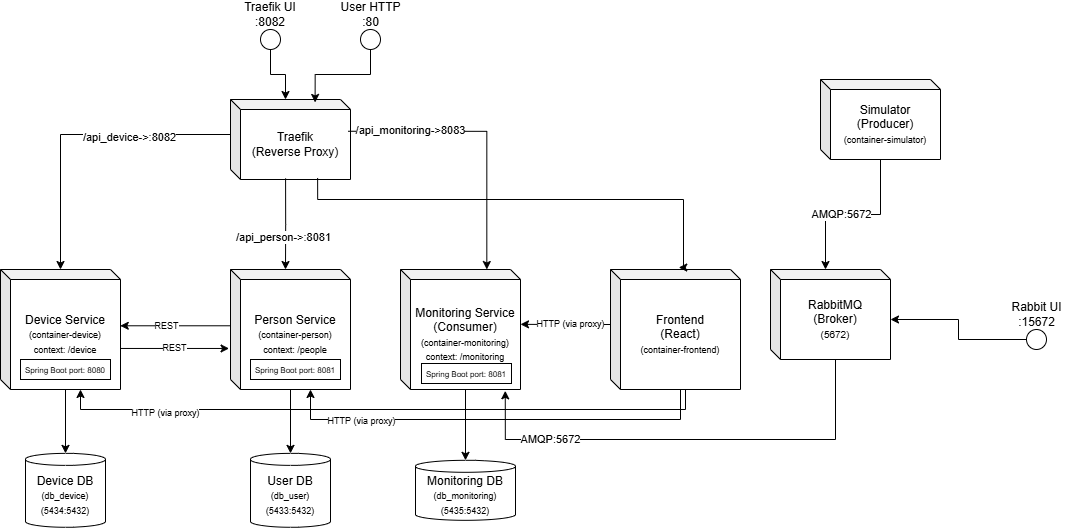

The diagram above was exported from draw.io. Its source (the exported page's mxGraphModel, read from the mxfile embedded in the PNG):
<mxGraphModel dx="1623" dy="1872" grid="1" gridSize="10" guides="1" tooltips="1" connect="1" arrows="1" fold="1" page="1" pageScale="1" pageWidth="827" pageHeight="1169" math="0" shadow="0">
  <root>
    <mxCell id="0" />
    <mxCell id="1" parent="0" />
    <mxCell id="BMbSpANbYlq3r8RxZEr_-19" edge="1" parent="1" source="BMbSpANbYlq3r8RxZEr_-3" style="edgeStyle=orthogonalEdgeStyle;rounded=0;orthogonalLoop=1;jettySize=auto;html=1;exitX=0;exitY=0;exitDx=0;exitDy=35;exitPerimeter=0;" target="BMbSpANbYlq3r8RxZEr_-4">
      <mxGeometry relative="1" as="geometry" />
    </mxCell>
    <mxCell id="2shmrN51fgTNQksP4L_M-7" connectable="0" parent="BMbSpANbYlq3r8RxZEr_-19" style="edgeLabel;html=1;align=center;verticalAlign=middle;resizable=0;points=[];" value="/api_device-&amp;gt;:8082" vertex="1">
      <mxGeometry relative="1" x="-0.3338" y="2" as="geometry">
        <mxPoint as="offset" />
      </mxGeometry>
    </mxCell>
    <mxCell id="BMbSpANbYlq3r8RxZEr_-3" parent="1" style="shape=cube;whiteSpace=wrap;html=1;boundedLbl=1;backgroundOutline=1;darkOpacity=0.05;darkOpacity2=0.1;size=10;" value="Traefik&lt;div&gt;(Reverse Proxy)&lt;/div&gt;" vertex="1">
      <mxGeometry height="80" width="120" x="650" y="-60" as="geometry" />
    </mxCell>
    <mxCell id="BMbSpANbYlq3r8RxZEr_-4" parent="1" style="shape=cube;whiteSpace=wrap;html=1;boundedLbl=1;backgroundOutline=1;darkOpacity=0.05;darkOpacity2=0.1;size=10;" value="Device Service&lt;div&gt;&lt;font style=&quot;font-size: 9px;&quot;&gt;(container-device)&lt;/font&gt;&lt;/div&gt;&lt;div&gt;&lt;font style=&quot;font-size: 9px;&quot;&gt;context: /device&lt;/font&gt;&lt;/div&gt;" vertex="1">
      <mxGeometry height="120" width="120" x="420" y="110" as="geometry" />
    </mxCell>
    <mxCell id="BMbSpANbYlq3r8RxZEr_-29" edge="1" parent="1" source="BMbSpANbYlq3r8RxZEr_-5" style="edgeStyle=orthogonalEdgeStyle;rounded=0;orthogonalLoop=1;jettySize=auto;html=1;exitX=0.002;exitY=0.469;exitDx=0;exitDy=0;exitPerimeter=0;entryX=0.998;entryY=0.469;entryDx=0;entryDy=0;entryPerimeter=0;" target="BMbSpANbYlq3r8RxZEr_-4" value="">
      <mxGeometry relative="1" as="geometry" />
    </mxCell>
    <mxCell id="2shmrN51fgTNQksP4L_M-17" connectable="0" parent="BMbSpANbYlq3r8RxZEr_-29" style="edgeLabel;html=1;align=center;verticalAlign=middle;resizable=0;points=[];" value="&lt;font style=&quot;font-size: 9px;&quot;&gt;REST&lt;/font&gt;" vertex="1">
      <mxGeometry relative="1" x="0.1723" y="-1" as="geometry">
        <mxPoint as="offset" />
      </mxGeometry>
    </mxCell>
    <mxCell id="BMbSpANbYlq3r8RxZEr_-5" parent="1" style="shape=cube;whiteSpace=wrap;html=1;boundedLbl=1;backgroundOutline=1;darkOpacity=0.05;darkOpacity2=0.1;size=10;" value="Person Service&lt;div&gt;&lt;span style=&quot;font-size: 9px;&quot;&gt;(container-person)&lt;/span&gt;&lt;/div&gt;&lt;div&gt;&lt;span style=&quot;font-size: 9px;&quot;&gt;context: /people&lt;/span&gt;&lt;/div&gt;" vertex="1">
      <mxGeometry height="120" width="120" x="650" y="110" as="geometry" />
    </mxCell>
    <mxCell id="2shmrN51fgTNQksP4L_M-1" edge="1" parent="1" source="BMbSpANbYlq3r8RxZEr_-6" style="edgeStyle=orthogonalEdgeStyle;rounded=0;orthogonalLoop=1;jettySize=auto;html=1;" target="BMbSpANbYlq3r8RxZEr_-5" value="">
      <mxGeometry relative="1" as="geometry">
        <Array as="points">
          <mxPoint x="1100" y="260" />
          <mxPoint x="730" y="260" />
        </Array>
      </mxGeometry>
    </mxCell>
    <mxCell id="2shmrN51fgTNQksP4L_M-26" connectable="0" parent="2shmrN51fgTNQksP4L_M-1" style="edgeLabel;html=1;align=center;verticalAlign=middle;resizable=0;points=[];" value="&lt;span style=&quot;font-size: 9px;&quot;&gt;HTTP (via proxy)&lt;/span&gt;" vertex="1">
      <mxGeometry relative="1" x="-0.2229" as="geometry">
        <mxPoint x="-183" as="offset" />
      </mxGeometry>
    </mxCell>
    <mxCell id="2shmrN51fgTNQksP4L_M-38" edge="1" parent="1" source="BMbSpANbYlq3r8RxZEr_-6" style="edgeStyle=orthogonalEdgeStyle;rounded=0;orthogonalLoop=1;jettySize=auto;html=1;exitX=0;exitY=0;exitDx=0;exitDy=55;exitPerimeter=0;">
      <mxGeometry relative="1" as="geometry">
        <mxPoint x="940.0000000000002" y="164.83333333333348" as="targetPoint" />
      </mxGeometry>
    </mxCell>
    <mxCell id="2shmrN51fgTNQksP4L_M-39" connectable="0" parent="2shmrN51fgTNQksP4L_M-38" style="edgeLabel;html=1;align=center;verticalAlign=middle;resizable=0;points=[];" value="&lt;span style=&quot;font-size: 9px;&quot;&gt;HTTP (via proxy)&lt;/span&gt;" vertex="1">
      <mxGeometry relative="1" x="0.024" y="-2" as="geometry">
        <mxPoint x="6" as="offset" />
      </mxGeometry>
    </mxCell>
    <mxCell id="BMbSpANbYlq3r8RxZEr_-6" parent="1" style="shape=cube;whiteSpace=wrap;html=1;boundedLbl=1;backgroundOutline=1;darkOpacity=0.05;darkOpacity2=0.1;size=10;" value="Frontend&lt;div&gt;(React)&lt;/div&gt;&lt;div&gt;&lt;span style=&quot;font-size: 9px;&quot;&gt;(container-frontend)&lt;/span&gt;&lt;/div&gt;" vertex="1">
      <mxGeometry height="120" width="130" x="1030" y="110" as="geometry" />
    </mxCell>
    <mxCell id="BMbSpANbYlq3r8RxZEr_-7" parent="1" style="shape=cube;whiteSpace=wrap;html=1;boundedLbl=1;backgroundOutline=1;darkOpacity=0.05;darkOpacity2=0.1;size=10;" value="Monitoring Service&lt;div&gt;(Consumer)&lt;/div&gt;&lt;div&gt;&lt;span style=&quot;font-size: 9px;&quot;&gt;(container-monitoring)&lt;/span&gt;&lt;/div&gt;&lt;div&gt;&lt;span style=&quot;font-size: 9px;&quot;&gt;context: /monitoring&lt;/span&gt;&lt;/div&gt;" vertex="1">
      <mxGeometry height="120" width="120" x="820" y="110" as="geometry" />
    </mxCell>
    <mxCell id="BMbSpANbYlq3r8RxZEr_-8" parent="1" style="shape=cube;whiteSpace=wrap;html=1;boundedLbl=1;backgroundOutline=1;darkOpacity=0.05;darkOpacity2=0.1;size=10;" value="Simulator&lt;div&gt;(Producer)&lt;/div&gt;&lt;div&gt;&lt;font style=&quot;font-size: 9px;&quot;&gt;(container-simulator)&lt;/font&gt;&lt;/div&gt;" vertex="1">
      <mxGeometry height="80" width="120" x="1240" y="-80" as="geometry" />
    </mxCell>
    <mxCell id="BMbSpANbYlq3r8RxZEr_-9" parent="1" style="shape=cube;whiteSpace=wrap;html=1;boundedLbl=1;backgroundOutline=1;darkOpacity=0.05;darkOpacity2=0.1;size=10;" value="RabbitMQ&lt;div&gt;(Broker)&lt;/div&gt;&lt;div&gt;&lt;font size=&quot;1&quot;&gt;(5672)&lt;/font&gt;&lt;/div&gt;" vertex="1">
      <mxGeometry height="90" width="120" x="1190" y="110" as="geometry" />
    </mxCell>
    <mxCell id="BMbSpANbYlq3r8RxZEr_-10" parent="1" style="shape=cylinder3;whiteSpace=wrap;html=1;boundedLbl=1;backgroundOutline=1;size=5.991114501953234;" value="Device DB&lt;div&gt;&lt;font style=&quot;font-size: 9px;&quot;&gt;(db_device)&lt;br&gt;&lt;/font&gt;&lt;div&gt;&lt;font style=&quot;font-size: 9px;&quot;&gt;(5434:5432)&lt;/font&gt;&lt;/div&gt;&lt;/div&gt;" vertex="1">
      <mxGeometry height="73.88" width="80" x="445" y="293.88" as="geometry" />
    </mxCell>
    <mxCell id="BMbSpANbYlq3r8RxZEr_-11" parent="1" style="shape=cylinder3;whiteSpace=wrap;html=1;boundedLbl=1;backgroundOutline=1;size=5.991114501953234;" value="User DB&lt;div&gt;&lt;font style=&quot;font-size: 9px;&quot;&gt;(db_user)&lt;br&gt;&lt;/font&gt;&lt;div&gt;&lt;span style=&quot;font-size: 9px;&quot;&gt;(5433:5432)&lt;/span&gt;&lt;/div&gt;&lt;/div&gt;" vertex="1">
      <mxGeometry height="73.88" width="80" x="670" y="293.88" as="geometry" />
    </mxCell>
    <mxCell id="BMbSpANbYlq3r8RxZEr_-12" parent="1" style="shape=cylinder3;whiteSpace=wrap;html=1;boundedLbl=1;backgroundOutline=1;size=5.991114501953234;" value="Monitoring DB&lt;div&gt;&lt;font style=&quot;font-size: 9px;&quot;&gt;(db_monitoring)&lt;br&gt;&lt;/font&gt;&lt;div&gt;&lt;span style=&quot;font-size: 9px;&quot;&gt;(5435:5432)&lt;/span&gt;&lt;/div&gt;&lt;/div&gt;" vertex="1">
      <mxGeometry height="60" width="100" x="835" y="300.82" as="geometry" />
    </mxCell>
    <mxCell id="BMbSpANbYlq3r8RxZEr_-14" parent="1" style="ellipse;whiteSpace=wrap;html=1;aspect=fixed;" value="" vertex="1">
      <mxGeometry height="20" width="20" x="680" y="-130" as="geometry" />
    </mxCell>
    <mxCell id="2shmrN51fgTNQksP4L_M-4" edge="1" parent="1" source="BMbSpANbYlq3r8RxZEr_-15" style="edgeStyle=orthogonalEdgeStyle;rounded=0;orthogonalLoop=1;jettySize=auto;html=1;exitX=0.5;exitY=1;exitDx=0;exitDy=0;entryX=0.705;entryY=0.037;entryDx=0;entryDy=0;entryPerimeter=0;" target="BMbSpANbYlq3r8RxZEr_-3">
      <mxGeometry relative="1" as="geometry">
        <mxPoint x="760" y="-50" as="targetPoint" />
      </mxGeometry>
    </mxCell>
    <mxCell id="BMbSpANbYlq3r8RxZEr_-15" parent="1" style="ellipse;whiteSpace=wrap;html=1;aspect=fixed;" value="" vertex="1">
      <mxGeometry height="20" width="20" x="780" y="-130" as="geometry" />
    </mxCell>
    <mxCell id="BMbSpANbYlq3r8RxZEr_-17" parent="1" style="text;html=1;align=center;verticalAlign=middle;whiteSpace=wrap;rounded=0;" value="Traefik UI&lt;div&gt;:&lt;span style=&quot;background-color: transparent; color: light-dark(rgb(0, 0, 0), rgb(255, 255, 255));&quot;&gt;8082&lt;/span&gt;&lt;/div&gt;" vertex="1">
      <mxGeometry height="30" width="60" x="660" y="-160" as="geometry" />
    </mxCell>
    <mxCell id="BMbSpANbYlq3r8RxZEr_-18" parent="1" style="text;html=1;align=center;verticalAlign=middle;whiteSpace=wrap;rounded=0;" value="User HTTP&lt;div&gt;:&lt;span style=&quot;background-color: transparent; color: light-dark(rgb(0, 0, 0), rgb(255, 255, 255));&quot;&gt;80&lt;/span&gt;&lt;/div&gt;" vertex="1">
      <mxGeometry height="30" width="73" x="754" y="-160" as="geometry" />
    </mxCell>
    <mxCell id="BMbSpANbYlq3r8RxZEr_-20" edge="1" parent="1" source="BMbSpANbYlq3r8RxZEr_-3" style="edgeStyle=orthogonalEdgeStyle;rounded=0;orthogonalLoop=1;jettySize=auto;html=1;entryX=0;entryY=0;entryDx=55;entryDy=0;entryPerimeter=0;exitX=0.459;exitY=0.986;exitDx=0;exitDy=0;exitPerimeter=0;" target="BMbSpANbYlq3r8RxZEr_-5">
      <mxGeometry relative="1" as="geometry">
        <Array as="points" />
        <mxPoint x="705" y="20" as="sourcePoint" />
        <mxPoint x="710" y="50" as="targetPoint" />
      </mxGeometry>
    </mxCell>
    <mxCell id="2shmrN51fgTNQksP4L_M-8" connectable="0" parent="BMbSpANbYlq3r8RxZEr_-20" style="edgeLabel;html=1;align=center;verticalAlign=middle;resizable=0;points=[];" value="/api_person-&amp;gt;:8081" vertex="1">
      <mxGeometry relative="1" x="0.2716" y="-3" as="geometry">
        <mxPoint as="offset" />
      </mxGeometry>
    </mxCell>
    <mxCell id="BMbSpANbYlq3r8RxZEr_-21" edge="1" parent="1" source="BMbSpANbYlq3r8RxZEr_-3" style="edgeStyle=orthogonalEdgeStyle;rounded=0;orthogonalLoop=1;jettySize=auto;html=1;entryX=0.525;entryY=-0.017;entryDx=0;entryDy=0;entryPerimeter=0;exitX=0.726;exitY=0.981;exitDx=0;exitDy=0;exitPerimeter=0;" target="BMbSpANbYlq3r8RxZEr_-6">
      <mxGeometry relative="1" as="geometry">
        <Array as="points">
          <mxPoint x="737" y="40" />
          <mxPoint x="1103" y="40" />
        </Array>
        <mxPoint x="785" y="30" as="sourcePoint" />
        <mxPoint x="860" y="80" as="targetPoint" />
      </mxGeometry>
    </mxCell>
    <mxCell id="BMbSpANbYlq3r8RxZEr_-22" edge="1" parent="1" source="BMbSpANbYlq3r8RxZEr_-3" style="edgeStyle=orthogonalEdgeStyle;rounded=0;orthogonalLoop=1;jettySize=auto;html=1;exitX=0.981;exitY=0.397;exitDx=0;exitDy=0;exitPerimeter=0;entryX=0;entryY=0;entryDx=55;entryDy=0;entryPerimeter=0;">
      <mxGeometry relative="1" as="geometry">
        <mxPoint x="800.0000000000003" y="-28.23999999999978" as="sourcePoint" />
        <mxPoint x="906.32" y="110.00000000000023" as="targetPoint" />
      </mxGeometry>
    </mxCell>
    <mxCell id="2shmrN51fgTNQksP4L_M-9" connectable="0" parent="BMbSpANbYlq3r8RxZEr_-22" style="edgeLabel;html=1;align=center;verticalAlign=middle;resizable=0;points=[];" value="/api_monitoring-&amp;gt;8083" vertex="1">
      <mxGeometry relative="1" x="-0.5522" y="2" as="geometry">
        <mxPoint as="offset" />
      </mxGeometry>
    </mxCell>
    <mxCell id="BMbSpANbYlq3r8RxZEr_-23" edge="1" parent="1" style="edgeStyle=orthogonalEdgeStyle;rounded=0;orthogonalLoop=1;jettySize=auto;html=1;entryX=0.5;entryY=0;entryDx=0;entryDy=0;entryPerimeter=0;" target="BMbSpANbYlq3r8RxZEr_-10">
      <mxGeometry relative="1" as="geometry">
        <Array as="points">
          <mxPoint x="485" y="290" />
        </Array>
        <mxPoint x="485" y="230" as="sourcePoint" />
      </mxGeometry>
    </mxCell>
    <mxCell id="BMbSpANbYlq3r8RxZEr_-24" edge="1" parent="1" source="BMbSpANbYlq3r8RxZEr_-5" style="edgeStyle=orthogonalEdgeStyle;rounded=0;orthogonalLoop=1;jettySize=auto;html=1;exitX=0.5;exitY=1;exitDx=0;exitDy=0;exitPerimeter=0;entryX=0.5;entryY=0;entryDx=0;entryDy=0;entryPerimeter=0;" target="BMbSpANbYlq3r8RxZEr_-11">
      <mxGeometry relative="1" as="geometry" />
    </mxCell>
    <mxCell id="BMbSpANbYlq3r8RxZEr_-25" edge="1" parent="1" style="edgeStyle=orthogonalEdgeStyle;rounded=0;orthogonalLoop=1;jettySize=auto;html=1;entryX=0.5;entryY=0;entryDx=0;entryDy=0;entryPerimeter=0;" target="BMbSpANbYlq3r8RxZEr_-12">
      <mxGeometry relative="1" as="geometry">
        <mxPoint x="885" y="230" as="sourcePoint" />
      </mxGeometry>
    </mxCell>
    <mxCell id="BMbSpANbYlq3r8RxZEr_-26" edge="1" parent="1" source="BMbSpANbYlq3r8RxZEr_-8" style="edgeStyle=orthogonalEdgeStyle;rounded=0;orthogonalLoop=1;jettySize=auto;html=1;entryX=0;entryY=0;entryDx=55;entryDy=0;entryPerimeter=0;" target="BMbSpANbYlq3r8RxZEr_-9">
      <mxGeometry relative="1" as="geometry" />
    </mxCell>
    <mxCell id="2shmrN51fgTNQksP4L_M-27" connectable="0" parent="BMbSpANbYlq3r8RxZEr_-26" style="edgeLabel;html=1;align=center;verticalAlign=middle;resizable=0;points=[];" value="AMQP:5672" vertex="1">
      <mxGeometry relative="1" x="0.1453" y="-1" as="geometry">
        <mxPoint as="offset" />
      </mxGeometry>
    </mxCell>
    <mxCell id="BMbSpANbYlq3r8RxZEr_-27" edge="1" parent="1" source="BMbSpANbYlq3r8RxZEr_-9" style="edgeStyle=orthogonalEdgeStyle;rounded=0;orthogonalLoop=1;jettySize=auto;html=1;entryX=0.873;entryY=1.011;entryDx=0;entryDy=0;entryPerimeter=0;exitX=0;exitY=0;exitDx=65;exitDy=90;exitPerimeter=0;" target="BMbSpANbYlq3r8RxZEr_-7">
      <mxGeometry relative="1" as="geometry">
        <Array as="points">
          <mxPoint x="1255" y="280" />
          <mxPoint x="925" y="280" />
        </Array>
        <mxPoint x="1245" y="170" as="sourcePoint" />
        <mxPoint x="935" y="170" as="targetPoint" />
      </mxGeometry>
    </mxCell>
    <mxCell id="2shmrN51fgTNQksP4L_M-30" connectable="0" parent="BMbSpANbYlq3r8RxZEr_-27" style="edgeLabel;html=1;align=center;verticalAlign=middle;resizable=0;points=[];" value="AMQP:5672" vertex="1">
      <mxGeometry relative="1" x="-0.2752" y="-1" as="geometry">
        <mxPoint x="-199" as="offset" />
      </mxGeometry>
    </mxCell>
    <mxCell id="BMbSpANbYlq3r8RxZEr_-28" edge="1" parent="1" source="BMbSpANbYlq3r8RxZEr_-4" style="edgeStyle=orthogonalEdgeStyle;rounded=0;orthogonalLoop=1;jettySize=auto;html=1;entryX=-0.012;entryY=0.658;entryDx=0;entryDy=0;entryPerimeter=0;exitX=0.999;exitY=0.658;exitDx=0;exitDy=0;exitPerimeter=0;" target="BMbSpANbYlq3r8RxZEr_-5">
      <mxGeometry relative="1" as="geometry">
        <Array as="points" />
        <mxPoint x="540" y="169" as="sourcePoint" />
        <mxPoint x="650" y="169" as="targetPoint" />
      </mxGeometry>
    </mxCell>
    <mxCell id="2shmrN51fgTNQksP4L_M-18" connectable="0" parent="BMbSpANbYlq3r8RxZEr_-28" style="edgeLabel;html=1;align=center;verticalAlign=middle;resizable=0;points=[];" value="&lt;font style=&quot;font-size: 9px;&quot;&gt;REST&lt;/font&gt;" vertex="1">
      <mxGeometry relative="1" x="-0.032" y="2" as="geometry">
        <mxPoint as="offset" />
      </mxGeometry>
    </mxCell>
    <mxCell id="2shmrN51fgTNQksP4L_M-3" edge="1" parent="1" source="BMbSpANbYlq3r8RxZEr_-14" style="edgeStyle=orthogonalEdgeStyle;rounded=0;orthogonalLoop=1;jettySize=auto;html=1;exitX=0.5;exitY=1;exitDx=0;exitDy=0;entryX=0;entryY=0;entryDx=55;entryDy=0;entryPerimeter=0;" target="BMbSpANbYlq3r8RxZEr_-3">
      <mxGeometry relative="1" as="geometry" />
    </mxCell>
    <mxCell id="2shmrN51fgTNQksP4L_M-14" parent="1" style="ellipse;whiteSpace=wrap;html=1;aspect=fixed;" value="" vertex="1">
      <mxGeometry height="20" width="20" x="1446" y="170" as="geometry" />
    </mxCell>
    <mxCell id="2shmrN51fgTNQksP4L_M-15" parent="1" style="text;html=1;align=center;verticalAlign=middle;whiteSpace=wrap;rounded=0;" value="&lt;div&gt;Rabbit UI&lt;/div&gt;&lt;div&gt;:15672&lt;/div&gt;" vertex="1">
      <mxGeometry height="30" width="73" x="1420" y="140" as="geometry" />
    </mxCell>
    <mxCell id="2shmrN51fgTNQksP4L_M-16" edge="1" parent="1" source="2shmrN51fgTNQksP4L_M-14" style="edgeStyle=orthogonalEdgeStyle;rounded=0;orthogonalLoop=1;jettySize=auto;html=1;exitX=0;exitY=0.5;exitDx=0;exitDy=0;entryX=0;entryY=0;entryDx=120.00000000000001;entryDy=50;entryPerimeter=0;" target="BMbSpANbYlq3r8RxZEr_-9">
      <mxGeometry relative="1" as="geometry" />
    </mxCell>
    <mxCell id="2shmrN51fgTNQksP4L_M-21" parent="1" style="rounded=0;whiteSpace=wrap;html=1;" value="&lt;font style=&quot;font-size: 8px;&quot;&gt;Spring Boot&amp;nbsp;&lt;/font&gt;&lt;span style=&quot;font-size: 8px; background-color: transparent; color: light-dark(rgb(0, 0, 0), rgb(255, 255, 255));&quot;&gt;port: 8080&lt;/span&gt;" vertex="1">
      <mxGeometry height="20" width="90" x="440" y="200" as="geometry" />
    </mxCell>
    <mxCell id="2shmrN51fgTNQksP4L_M-22" parent="1" style="rounded=0;whiteSpace=wrap;html=1;" value="&lt;font style=&quot;font-size: 8px;&quot;&gt;Spring Boot&amp;nbsp;&lt;/font&gt;&lt;span style=&quot;font-size: 8px; background-color: transparent; color: light-dark(rgb(0, 0, 0), rgb(255, 255, 255));&quot;&gt;port: 8081&lt;/span&gt;" vertex="1">
      <mxGeometry height="20" width="90" x="670" y="200" as="geometry" />
    </mxCell>
    <mxCell id="2shmrN51fgTNQksP4L_M-23" parent="1" style="rounded=0;whiteSpace=wrap;html=1;" value="&lt;font style=&quot;font-size: 8px;&quot;&gt;Spring Boot&amp;nbsp;&lt;/font&gt;&lt;span style=&quot;font-size: 8px; background-color: transparent; color: light-dark(rgb(0, 0, 0), rgb(255, 255, 255));&quot;&gt;port: 8081&lt;/span&gt;" vertex="1">
      <mxGeometry height="20" width="90" x="841" y="204" as="geometry" />
    </mxCell>
    <mxCell id="2shmrN51fgTNQksP4L_M-24" edge="1" parent="1" source="BMbSpANbYlq3r8RxZEr_-6" style="edgeStyle=orthogonalEdgeStyle;rounded=0;orthogonalLoop=1;jettySize=auto;html=1;exitX=0;exitY=0;exitDx=65;exitDy=120;exitPerimeter=0;entryX=0;entryY=0;entryDx=65;entryDy=120;entryPerimeter=0;">
      <mxGeometry relative="1" as="geometry">
        <Array as="points">
          <mxPoint x="1105" y="250" />
          <mxPoint x="500" y="250" />
        </Array>
        <mxPoint x="1055" y="165.00000000000023" as="sourcePoint" />
        <mxPoint x="500" y="230" as="targetPoint" />
      </mxGeometry>
    </mxCell>
    <mxCell id="2shmrN51fgTNQksP4L_M-25" connectable="0" parent="2shmrN51fgTNQksP4L_M-24" style="edgeLabel;html=1;align=center;verticalAlign=middle;resizable=0;points=[];" value="&lt;span style=&quot;font-size: 9px;&quot;&gt;HTTP (via proxy)&lt;/span&gt;" vertex="1">
      <mxGeometry relative="1" x="0.3449" y="2" as="geometry">
        <mxPoint x="-111" as="offset" />
      </mxGeometry>
    </mxCell>
  </root>
</mxGraphModel>